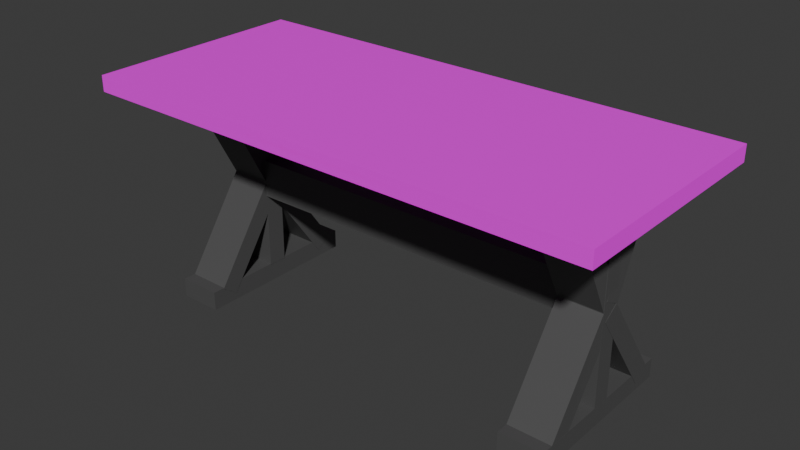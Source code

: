 # Source: Table_Joined.blend  (saved by Blender 4.0.36; exported with 4.5.12 LTS)
import bpy
from mathutils import Matrix  # noqa: F401  (used for matrix-valued properties, if any)

bpy.ops.wm.read_factory_settings(use_empty=True)
scene = bpy.context.scene
scene.name = 'Scene'

# ---- collections
col_collection = bpy.data.collections.new('Collection'); scene.collection.children.link(col_collection)

# ---- images (referenced by path relative to the original .blend; pixels are not part of the script)
import os
ASSET_DIR = os.environ.get("B2B_ASSET_DIR", "")  # directory of the original .blend (textures are referenced by path, not embedded)
HERE = os.path.dirname(os.path.abspath(__file__))  # packed textures are extracted next to this script under _unpacked/

def load_image(name, relpath, width, height, colorspace="sRGB"):
    """Load a texture the original file referenced (path relative to the .blend, or extracted next to this script)."""
    p = next((c for c in (os.path.join(HERE, relpath), os.path.join(ASSET_DIR, relpath)) if relpath and os.path.exists(c)), "")
    if p:
        img = bpy.data.images.load(p, check_existing=True)
        img.name = name
    else:  # same state as the original file: an image datablock whose file is absent (Cycles renders it pink)
        img = bpy.data.images.new(name, width, height)
        img.source = "FILE"
        img.filepath = "//" + (relpath or name)
    img.colorspace_settings.name = colorspace
    return img
img_veneerwhiteoakrandommatched001_col_2k_metalness_png_001 = load_image('VeneerWhiteOakRandomMatched001_COL_2K_METALNESS.png.001', 'VeneerWhiteOakRandomMatched001_COL_2K_METALNESS.png', 1024, 1024, 'sRGB')

# ---- materials (node trees are filled in below, after node groups)
mat_material_016 = bpy.data.materials.new('Material.016')
mat_material_016.alpha_threshold = 0.0
mat_material_016.use_transparent_shadow = False
mat_material_016.roughness = 0.5
mat_material_016.line_color = (0.0, 0.0, 0.0, 1.0)
mat_material_019 = bpy.data.materials.new('Material.019')
mat_material_019.use_transparent_shadow = False

# ---- material node trees
mat_material_016.use_nodes = True; mat_material_016.node_tree.nodes.clear()
_N = mat_material_016.node_tree.nodes; _L = mat_material_016.node_tree.links
n0 = _N.new('ShaderNodeOutputMaterial'); n0.name = 'Material Output'; n0.location = (300, 300)
n1 = _N.new('ShaderNodeBsdfPrincipled'); n1.name = 'Principled BSDF'; n1.location = (10, 300)
n1.inputs[1].default_value = 1.0
n1.inputs[2].default_value = 1.0
n1.inputs[3].default_value = 11.3
n1.inputs[13].default_value = 0.5138
n1.inputs[20].default_value = 1.0
n1.inputs[21].default_value = 1.0
n2 = _N.new('ShaderNodeTexImage'); n2.name = 'Image Texture'; n2.location = (-280, 275)
n2.image = img_veneerwhiteoakrandommatched001_col_2k_metalness_png_001
_L.new(n1.outputs[0], n0.inputs[0])
_L.new(n2.outputs[0], n1.inputs[0])
n0.is_active_output = True
mat_material_019.use_nodes = True; mat_material_019.node_tree.nodes.clear()
_N = mat_material_019.node_tree.nodes; _L = mat_material_019.node_tree.links
n0 = _N.new('ShaderNodeBsdfPrincipled'); n0.name = 'Principled BSDF'; n0.location = (10, 300)
n0.inputs[0].default_value = (0.08421, 0.08421, 0.08421, 1.0)
n0.inputs[3].default_value = 1.45
n1 = _N.new('ShaderNodeOutputMaterial'); n1.name = 'Material Output'; n1.location = (300, 300)
_L.new(n0.outputs[0], n1.inputs[0])
n1.is_active_output = True

# ---- world
world_world = bpy.data.worlds.new('World'); scene.world = world_world
world_world.use_nodes = True; world_world.node_tree.nodes.clear()
_N = world_world.node_tree.nodes; _L = world_world.node_tree.links
n0 = _N.new('ShaderNodeOutputWorld'); n0.name = 'World Output'; n0.location = (300, 300)
n1 = _N.new('ShaderNodeBackground'); n1.name = 'Background'; n1.location = (10, 300)
n1.inputs[0].default_value = (0.05088, 0.05088, 0.05088, 1.0)
_L.new(n1.outputs[0], n0.inputs[0])
n0.is_active_output = True
world_world.color = (0.05088, 0.05088, 0.05088)
world_world.use_sun_shadow = False
world_world.sun_shadow_jitter_overblur = 0.0

# ---- meshes
me_cube_062 = bpy.data.meshes.new('Cube.062')
me_cube_062.from_pydata([(1.448, 0.04492, 0.6428), (1.448, -0.04492, 0.6428), (-1.454, 0.04492, 0.6296), (-1.454, -0.04492, 0.6296), (1.454, 0.04492, -0.6296), (1.454, -0.04492, -0.6296), (-1.448, 0.04492, -0.6428), (-1.448, -0.04492, -0.6428)], [], [(0, 4, 6, 2), (3, 2, 6, 7), (7, 6, 4, 5), (5, 1, 3, 7), (1, 0, 2, 3), (5, 4, 0, 1)])
_uv = me_cube_062.uv_layers.new(name='UVMap')
_uv.uv.foreach_set('vector', [0.625, 0.5, 0.875, 0.5, 0.875, 0.75, 0.625, 0.75, 0.375, 0.75, 0.625, 0.75, 0.625, 1.0, 0.375, 1.0, 0.375, 0.0, 0.625, 0.0, 0.625, 0.25, 0.375, 0.25, 0.125, 0.5, 0.375, 0.5, 0.375, 0.75, 0.125, 0.75, 0.375, 0.5, 0.625, 0.5, 0.625, 0.75, 0.375, 0.75, 0.375, 0.25, 0.625, 0.25, 0.625, 0.5, 0.375, 0.5])
me_cube_062.materials.append(mat_material_016)
me_cube_062.use_mirror_vertex_groups = False
me_cube_062.update()
me_cube_139 = bpy.data.meshes.new('Cube.139')
me_cube_139.from_pydata([(-1.173, -0.4231, -0.4807), (-1.173, -0.5304, -0.4807), (-0.932, -0.4231, -0.4796), (-0.932, -0.5304, -0.4796), (-1.177, -0.4231, 0.4736), (-1.177, -0.5304, 0.4736), (-0.9363, -0.4231, 0.4747), (-0.9363, -0.5304, 0.4747), (-0.9502, 0.2133, -0.05258), (-0.9502, 0.2133, 0.05475), (-0.9496, 0.002067, -0.05258), (-0.9496, 0.002069, 0.05475), (0.949, 0.2189, -0.05229), (0.949, 0.2189, 0.05504), (0.9496, 0.007754, -0.05228), (0.9496, 0.007755, 0.05504), (1.159, 0.6476, -0.3391), (1.157, 0.6965, -0.2436), (0.9184, 0.6384, -0.3402), (0.9161, 0.6873, -0.2447), (1.179, 0.08596, -0.0511), (1.177, 0.1349, 0.04442), (0.9386, 0.07674, -0.0522), (0.9363, 0.1256, 0.04332), (-0.9482, 0.6476, -0.3475), (-0.9505, 0.6965, -0.252), (-1.189, 0.6384, -0.3486), (-1.191, 0.6873, -0.2531), (-0.928, 0.08596, -0.0595), (-0.9303, 0.1349, 0.03602), (-1.169, 0.07674, -0.06059), (-1.171, 0.1256, 0.03493), (1.178, 0.08964, -0.0468), (1.177, 0.02808, 0.04111), (0.9367, 0.0896, -0.04789), (0.9363, 0.02805, 0.04002), (1.179, -0.4276, -0.4089), (1.179, -0.4891, -0.321), (0.9384, -0.4276, -0.41), (0.938, -0.4892, -0.3221), (-0.9319, 0.08964, -0.0552), (-0.9323, 0.02808, 0.03271), (-1.173, 0.0896, -0.0563), (-1.173, 0.02805, 0.03162), (-0.9302, -0.4276, -0.4173), (-0.9306, -0.4891, -0.3294), (-1.171, -0.4276, -0.4184), (-1.171, -0.4892, -0.3305), (0.9333, -0.4892, 0.3271), (0.9329, -0.4276, 0.415), (1.174, -0.4892, 0.3282), (1.174, -0.4276, 0.4161), (0.935, 0.02807, -0.03509), (0.9346, 0.08962, 0.05283), (1.176, 0.02807, -0.03399), (1.175, 0.08962, 0.05392), (0.9335, 0.1301, -0.03897), (0.933, 0.08117, 0.05655), (1.174, 0.1301, -0.03788), (1.174, 0.08117, 0.05764), (0.9322, 0.6921, 0.2489), (0.9317, 0.6431, 0.3444), (1.173, 0.6921, 0.25), (1.173, 0.6431, 0.3455), (-1.175, -0.4892, 0.3187), (-1.175, -0.4276, 0.4066), (-0.9338, -0.4892, 0.3198), (-0.9342, -0.4276, 0.4077), (-1.173, 0.02807, -0.04348), (-1.173, 0.08962, 0.04443), (-0.9322, 0.02807, -0.04239), (-0.9326, 0.08962, 0.04553), (-1.173, 0.1301, -0.04736), (-1.173, 0.08117, 0.04816), (-0.9321, 0.1301, -0.04627), (-0.9326, 0.08117, 0.04925), (-1.174, 0.6921, 0.2405), (-1.175, 0.6431, 0.336), (-0.9334, 0.6921, 0.2416), (-0.9339, 0.6431, 0.3371), (-1.173, -0.4274, -0.05481), (-1.173, -0.4269, 0.05252), (-0.932, -0.4274, -0.05371), (-0.9325, -0.4269, 0.05361), (-1.173, 0.6479, -0.05953), (-1.173, 0.6484, 0.0478), (-0.932, 0.6479, -0.05843), (-0.9325, 0.6484, 0.04889), (0.9354, -0.4274, -0.04641), (0.9349, -0.4269, 0.06091), (1.176, -0.4274, -0.04532), (1.176, -0.4269, 0.06201), (0.9354, 0.6479, -0.05113), (0.9349, 0.6484, 0.05619), (1.176, 0.6479, -0.05004), (1.176, 0.6484, 0.05729), (0.9373, -0.4231, -0.4723), (0.9373, -0.5304, -0.4723), (1.178, -0.4231, -0.4712), (1.178, -0.5304, -0.4712), (0.933, -0.4231, 0.482), (0.933, -0.5304, 0.482), (1.174, -0.4231, 0.4831), (1.174, -0.5304, 0.4831)], [], [(0, 2, 3, 1), (2, 6, 7, 3), (6, 4, 5, 7), (4, 0, 1, 5), (2, 0, 4, 6), (7, 5, 1, 3), (8, 10, 11, 9), (10, 14, 15, 11), (14, 12, 13, 15), (12, 8, 9, 13), (10, 8, 12, 14), (15, 13, 9, 11), (16, 18, 19, 17), (18, 22, 23, 19), (22, 20, 21, 23), (20, 16, 17, 21), (18, 16, 20, 22), (23, 21, 17, 19), (24, 26, 27, 25), (26, 30, 31, 27), (30, 28, 29, 31), (28, 24, 25, 29), (26, 24, 28, 30), (31, 29, 25, 27), (32, 34, 35, 33), (34, 38, 39, 35), (38, 36, 37, 39), (36, 32, 33, 37), (34, 32, 36, 38), (39, 37, 33, 35), (40, 42, 43, 41), (42, 46, 47, 43), (46, 44, 45, 47), (44, 40, 41, 45), (42, 40, 44, 46), (47, 45, 41, 43), (48, 50, 51, 49), (50, 54, 55, 51), (54, 52, 53, 55), (52, 48, 49, 53), (50, 48, 52, 54), (55, 53, 49, 51), (56, 58, 59, 57), (58, 62, 63, 59), (62, 60, 61, 63), (60, 56, 57, 61), (58, 56, 60, 62), (63, 61, 57, 59), (64, 66, 67, 65), (66, 70, 71, 67), (70, 68, 69, 71), (68, 64, 65, 69), (66, 64, 68, 70), (71, 69, 65, 67), (72, 74, 75, 73), (74, 78, 79, 75), (78, 76, 77, 79), (76, 72, 73, 77), (74, 72, 76, 78), (79, 77, 73, 75), (80, 82, 83, 81), (82, 86, 87, 83), (86, 84, 85, 87), (84, 80, 81, 85), (82, 80, 84, 86), (87, 85, 81, 83), (88, 90, 91, 89), (90, 94, 95, 91), (94, 92, 93, 95), (92, 88, 89, 93), (90, 88, 92, 94), (95, 93, 89, 91), (96, 98, 99, 97), (98, 102, 103, 99), (102, 100, 101, 103), (100, 96, 97, 101), (98, 96, 100, 102), (103, 101, 97, 99)])
_uv = me_cube_139.uv_layers.new(name='UVMap')
_uv.uv.foreach_set('vector', [0.375, 0.0, 0.375, 0.25, 0.625, 0.25, 0.625, 0.0, 0.375, 0.25, 0.375, 0.5, 0.625, 0.5, 0.625, 0.25, 0.375, 0.5, 0.375, 0.75, 0.625, 0.75, 0.625, 0.5, 0.375, 0.75, 0.375, 1.0, 0.625, 1.0, 0.625, 0.75, 0.125, 0.5, 0.125, 0.75, 0.375, 0.75, 0.375, 0.5, 0.625, 0.5, 0.625, 0.75, 0.875, 0.75, 0.875, 0.5, 0.375, 0.0, 0.375, 0.25, 0.625, 0.25, 0.625, 0.0, 0.375, 0.25, 0.375, 0.5, 0.625, 0.5, 0.625, 0.25, 0.375, 0.5, 0.375, 0.75, 0.625, 0.75, 0.625, 0.5, 0.375, 0.75, 0.375, 1.0, 0.625, 1.0, 0.625, 0.75, 0.125, 0.5, 0.125, 0.75, 0.375, 0.75, 0.375, 0.5, 0.625, 0.5, 0.625, 0.75, 0.875, 0.75, 0.875, 0.5, 0.375, 0.0, 0.375, 0.25, 0.625, 0.25, 0.625, 0.0, 0.375, 0.25, 0.375, 0.5, 0.625, 0.5, 0.625, 0.25, 0.375, 0.5, 0.375, 0.75, 0.625, 0.75, 0.625, 0.5, 0.375, 0.75, 0.375, 1.0, 0.625, 1.0, 0.625, 0.75, 0.125, 0.5, 0.125, 0.75, 0.375, 0.75, 0.375, 0.5, 0.625, 0.5, 0.625, 0.75, 0.875, 0.75, 0.875, 0.5, 0.375, 0.0, 0.375, 0.25, 0.625, 0.25, 0.625, 0.0, 0.375, 0.25, 0.375, 0.5, 0.625, 0.5, 0.625, 0.25, 0.375, 0.5, 0.375, 0.75, 0.625, 0.75, 0.625, 0.5, 0.375, 0.75, 0.375, 1.0, 0.625, 1.0, 0.625, 0.75, 0.125, 0.5, 0.125, 0.75, 0.375, 0.75, 0.375, 0.5, 0.625, 0.5, 0.625, 0.75, 0.875, 0.75, 0.875, 0.5, 0.375, 0.0, 0.375, 0.25, 0.625, 0.25, 0.625, 0.0, 0.375, 0.25, 0.375, 0.5, 0.625, 0.5, 0.625, 0.25, 0.375, 0.5, 0.375, 0.75, 0.625, 0.75, 0.625, 0.5, 0.375, 0.75, 0.375, 1.0, 0.625, 1.0, 0.625, 0.75, 0.125, 0.5, 0.125, 0.75, 0.375, 0.75, 0.375, 0.5, 0.625, 0.5, 0.625, 0.75, 0.875, 0.75, 0.875, 0.5, 0.375, 0.0, 0.375, 0.25, 0.625, 0.25, 0.625, 0.0, 0.375, 0.25, 0.375, 0.5, 0.625, 0.5, 0.625, 0.25, 0.375, 0.5, 0.375, 0.75, 0.625, 0.75, 0.625, 0.5, 0.375, 0.75, 0.375, 1.0, 0.625, 1.0, 0.625, 0.75, 0.125, 0.5, 0.125, 0.75, 0.375, 0.75, 0.375, 0.5, 0.625, 0.5, 0.625, 0.75, 0.875, 0.75, 0.875, 0.5, 0.375, 0.0, 0.375, 0.25, 0.625, 0.25, 0.625, 0.0, 0.375, 0.25, 0.375, 0.5, 0.625, 0.5, 0.625, 0.25, 0.375, 0.5, 0.375, 0.75, 0.625, 0.75, 0.625, 0.5, 0.375, 0.75, 0.375, 1.0, 0.625, 1.0, 0.625, 0.75, 0.125, 0.5, 0.125, 0.75, 0.375, 0.75, 0.375, 0.5, 0.625, 0.5, 0.625, 0.75, 0.875, 0.75, 0.875, 0.5, 0.375, 0.0, 0.375, 0.25, 0.625, 0.25, 0.625, 0.0, 0.375, 0.25, 0.375, 0.5, 0.625, 0.5, 0.625, 0.25, 0.375, 0.5, 0.375, 0.75, 0.625, 0.75, 0.625, 0.5, 0.375, 0.75, 0.375, 1.0, 0.625, 1.0, 0.625, 0.75, 0.125, 0.5, 0.125, 0.75, 0.375, 0.75, 0.375, 0.5, 0.625, 0.5, 0.625, 0.75, 0.875, 0.75, 0.875, 0.5, 0.375, 0.0, 0.375, 0.25, 0.625, 0.25, 0.625, 0.0, 0.375, 0.25, 0.375, 0.5, 0.625, 0.5, 0.625, 0.25, 0.375, 0.5, 0.375, 0.75, 0.625, 0.75, 0.625, 0.5, 0.375, 0.75, 0.375, 1.0, 0.625, 1.0, 0.625, 0.75, 0.125, 0.5, 0.125, 0.75, 0.375, 0.75, 0.375, 0.5, 0.625, 0.5, 0.625, 0.75, 0.875, 0.75, 0.875, 0.5, 0.375, 0.0, 0.375, 0.25, 0.625, 0.25, 0.625, 0.0, 0.375, 0.25, 0.375, 0.5, 0.625, 0.5, 0.625, 0.25, 0.375, 0.5, 0.375, 0.75, 0.625, 0.75, 0.625, 0.5, 0.375, 0.75, 0.375, 1.0, 0.625, 1.0, 0.625, 0.75, 0.125, 0.5, 0.125, 0.75, 0.375, 0.75, 0.375, 0.5, 0.625, 0.5, 0.625, 0.75, 0.875, 0.75, 0.875, 0.5, 0.375, 0.0, 0.375, 0.25, 0.625, 0.25, 0.625, 0.0, 0.375, 0.25, 0.375, 0.5, 0.625, 0.5, 0.625, 0.25, 0.375, 0.5, 0.375, 0.75, 0.625, 0.75, 0.625, 0.5, 0.375, 0.75, 0.375, 1.0, 0.625, 1.0, 0.625, 0.75, 0.125, 0.5, 0.125, 0.75, 0.375, 0.75, 0.375, 0.5, 0.625, 0.5, 0.625, 0.75, 0.875, 0.75, 0.875, 0.5, 0.375, 0.0, 0.375, 0.25, 0.625, 0.25, 0.625, 0.0, 0.375, 0.25, 0.375, 0.5, 0.625, 0.5, 0.625, 0.25, 0.375, 0.5, 0.375, 0.75, 0.625, 0.75, 0.625, 0.5, 0.375, 0.75, 0.375, 1.0, 0.625, 1.0, 0.625, 0.75, 0.125, 0.5, 0.125, 0.75, 0.375, 0.75, 0.375, 0.5, 0.625, 0.5, 0.625, 0.75, 0.875, 0.75, 0.875, 0.5, 0.375, 0.0, 0.375, 0.25, 0.625, 0.25, 0.625, 0.0, 0.375, 0.25, 0.375, 0.5, 0.625, 0.5, 0.625, 0.25, 0.375, 0.5, 0.375, 0.75, 0.625, 0.75, 0.625, 0.5, 0.375, 0.75, 0.375, 1.0, 0.625, 1.0, 0.625, 0.75, 0.125, 0.5, 0.125, 0.75, 0.375, 0.75, 0.375, 0.5, 0.625, 0.5, 0.625, 0.75, 0.875, 0.75, 0.875, 0.5])
me_cube_139.materials.append(mat_material_019)
me_cube_139.update()

# ---- objects
ob_table_top_002 = bpy.data.objects.new('Table Top.002', me_cube_062)
ob_dinner_table_base = bpy.data.objects.new('Dinner Table Base', me_cube_139)

# ---- transforms, parenting, visibility, modifiers, constraints
ob_table_top_002.location = (0.4376, -0.02233, 1.22)
ob_table_top_002.rotation_euler = (1.571, 0.0, 0.0)
ob_table_top_002.lock_rotations_4d = False
ob_table_top_002.empty_display_type = 'ARROWS'
ob_table_top_002.lineart.crease_threshold = 0.0
ob_dinner_table_base.location = (0.466, -0.02121, 0.5354)
ob_dinner_table_base.rotation_euler = (1.571, 0.0, 0.0)

# ---- collection membership
col_collection.objects.link(ob_table_top_002)
col_collection.objects.link(ob_dinner_table_base)

# ---- scene / render settings (as saved in the file)
scene.frame_start = 1; scene.frame_end = 250; scene.frame_set(1)
scene.render.engine = 'BLENDER_EEVEE_NEXT'
scene.cycles.sampling_pattern = 'TABULATED_SOBOL'
bpy.context.view_layer.update()

# ---- added for rendering (the .blend has no active camera and no usable light): camera, sun
cam_auto = bpy.data.cameras.new('AutoCamera')
cam_auto.lens = 50.0
cam_auto.sensor_width = 36.0
cam_auto.clip_end = 1000.0
ob_auto_camera = bpy.data.objects.new('AutoCamera', cam_auto)
scene.collection.objects.link(ob_auto_camera)
ob_auto_camera.location = (3.60199, -3.81965, 3.16667)
ob_auto_camera.rotation_euler = (1.09748, -7.21219e-08, 0.694738)
scene.camera = ob_auto_camera
light_auto_sun = bpy.data.lights.new('AutoSun', 'SUN')
light_auto_sun.energy = 3.0
light_auto_sun.angle = 0.0523599
ob_auto_sun = bpy.data.objects.new('AutoSun', light_auto_sun)
scene.collection.objects.link(ob_auto_sun)
ob_auto_sun.rotation_euler = (0.872665, 0.174533, 0.523599)
bpy.context.view_layer.update()
